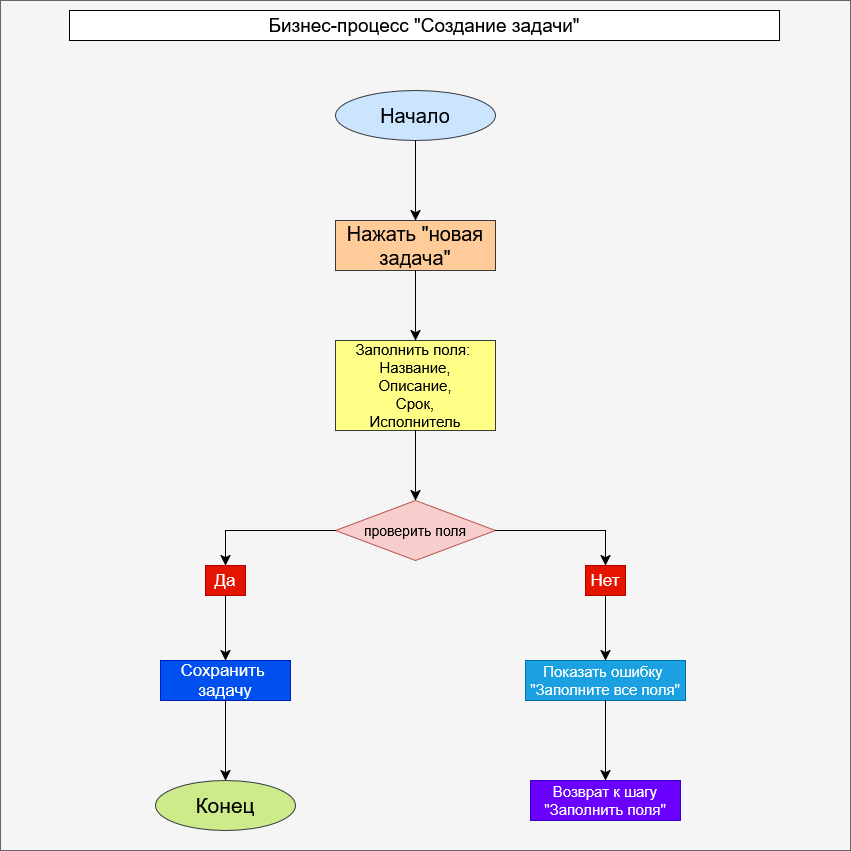

The diagram above was exported from draw.io. Its source (the exported page's mxGraphModel, read from the mxfile embedded in the PNG):
<mxGraphModel dx="2227" dy="1016" grid="1" gridSize="10" guides="1" tooltips="1" connect="1" arrows="1" fold="1" page="1" pageScale="1" pageWidth="827" pageHeight="1169" math="0" shadow="0">
  <root>
    <mxCell id="0" />
    <mxCell id="1" parent="0" />
    <mxCell id="9vnhvClIWBZeUhHmXLbK-41" parent="1" style="whiteSpace=wrap;html=1;aspect=fixed;fillColor=#f5f5f5;fontColor=#333333;strokeColor=#666666;" value="" vertex="1">
      <mxGeometry height="850" width="850" x="-15" y="20" as="geometry" />
    </mxCell>
    <mxCell id="iEtA4JWTU9cYZgEEhlfn-29" parent="1" style="whiteSpace=wrap;html=1;" value="&lt;font style=&quot;font-size: 19px;&quot;&gt;Бизнес-процесс &quot;Создание задачи&quot;&lt;/font&gt;" vertex="1">
      <mxGeometry height="30" width="710" x="54" y="30" as="geometry" />
    </mxCell>
    <mxCell id="9vnhvClIWBZeUhHmXLbK-1" parent="1" style="ellipse;whiteSpace=wrap;html=1;fillColor=#cce5ff;strokeColor=#36393d;" value="&lt;font style=&quot;font-size: 20px;&quot;&gt;Начало&lt;/font&gt;" vertex="1">
      <mxGeometry height="50" width="160" x="320" y="110" as="geometry" />
    </mxCell>
    <mxCell id="9vnhvClIWBZeUhHmXLbK-2" parent="1" style="rounded=0;whiteSpace=wrap;html=1;fillColor=#ffcc99;strokeColor=#36393d;" value="&lt;font style=&quot;font-size: 20px;&quot;&gt;Нажать &quot;новая задача&quot;&lt;/font&gt;" vertex="1">
      <mxGeometry height="50" width="160" x="320" y="240" as="geometry" />
    </mxCell>
    <mxCell id="9vnhvClIWBZeUhHmXLbK-3" parent="1" style="rhombus;whiteSpace=wrap;html=1;fillColor=#f8cecc;strokeColor=#b85450;" value="&lt;font style=&quot;font-size: 14px;&quot;&gt;проверить поля&lt;/font&gt;" vertex="1">
      <mxGeometry height="60" width="160" x="320" y="520" as="geometry" />
    </mxCell>
    <mxCell id="9vnhvClIWBZeUhHmXLbK-5" parent="1" style="rounded=0;whiteSpace=wrap;html=1;fillColor=#ffff88;strokeColor=#36393d;" value="&lt;div&gt;&lt;font style=&quot;font-size: 15px;&quot;&gt;Заполнить поля:&amp;nbsp;&lt;/font&gt;&lt;/div&gt;&lt;div&gt;&lt;font style=&quot;font-size: 15px;&quot;&gt;Название,&lt;/font&gt;&lt;/div&gt;&lt;div&gt;&lt;font style=&quot;font-size: 15px;&quot;&gt;Описание,&lt;/font&gt;&lt;/div&gt;&lt;div&gt;&lt;font style=&quot;font-size: 15px;&quot;&gt;Срок,&lt;/font&gt;&lt;/div&gt;&lt;div&gt;&lt;font style=&quot;font-size: 15px;&quot;&gt;Исполнитель&lt;/font&gt;&lt;/div&gt;" vertex="1">
      <mxGeometry height="90" width="160" x="320" y="360" as="geometry" />
    </mxCell>
    <mxCell id="9vnhvClIWBZeUhHmXLbK-7" parent="1" style="rounded=0;whiteSpace=wrap;html=1;fillColor=#1ba1e2;fontColor=#ffffff;strokeColor=#006EAF;" value="&lt;div&gt;&lt;font style=&quot;font-size: 15px;&quot;&gt;Показать ошибку&amp;nbsp;&lt;/font&gt;&lt;/div&gt;&lt;div&gt;&lt;font style=&quot;font-size: 15px;&quot;&gt;&quot;Заполните все поля&quot;&lt;/font&gt;&lt;/div&gt;" vertex="1">
      <mxGeometry height="40" width="160" x="510" y="680" as="geometry" />
    </mxCell>
    <mxCell id="9vnhvClIWBZeUhHmXLbK-8" parent="1" style="rounded=0;whiteSpace=wrap;html=1;fillColor=#e51400;strokeColor=#B20000;fontColor=#ffffff;" value="&lt;font style=&quot;font-size: 17px;&quot;&gt;Да&lt;/font&gt;" vertex="1">
      <mxGeometry height="30" width="40" x="190" y="585" as="geometry" />
    </mxCell>
    <mxCell id="9vnhvClIWBZeUhHmXLbK-9" parent="1" style="rounded=0;whiteSpace=wrap;html=1;fillColor=#e51400;fontColor=#ffffff;strokeColor=#B20000;" value="&lt;font style=&quot;font-size: 17px;&quot;&gt;Нет&lt;/font&gt;" vertex="1">
      <mxGeometry height="30" width="40" x="570" y="585" as="geometry" />
    </mxCell>
    <mxCell id="9vnhvClIWBZeUhHmXLbK-10" parent="1" style="rounded=0;whiteSpace=wrap;html=1;fillColor=#0050ef;fontColor=#ffffff;strokeColor=#001DBC;" value="&lt;div&gt;&lt;font style=&quot;font-size: 17px;&quot;&gt;Сохранить&amp;nbsp;&lt;/font&gt;&lt;/div&gt;&lt;div&gt;&lt;font style=&quot;font-size: 17px;&quot;&gt;задачу&lt;/font&gt;&lt;/div&gt;" vertex="1">
      <mxGeometry height="40" width="130" x="145" y="680" as="geometry" />
    </mxCell>
    <mxCell id="9vnhvClIWBZeUhHmXLbK-11" parent="1" style="ellipse;whiteSpace=wrap;html=1;fillColor=#cdeb8b;strokeColor=#36393d;" value="&lt;font style=&quot;font-size: 21px;&quot;&gt;Конец&lt;/font&gt;" vertex="1">
      <mxGeometry height="50" width="140" x="140" y="800" as="geometry" />
    </mxCell>
    <mxCell id="9vnhvClIWBZeUhHmXLbK-27" edge="1" parent="1" source="9vnhvClIWBZeUhHmXLbK-8" style="endArrow=classic;html=1;rounded=0;fontSize=12;startSize=8;endSize=8;curved=1;exitX=0.5;exitY=1;exitDx=0;exitDy=0;entryX=0.5;entryY=0;entryDx=0;entryDy=0;" target="9vnhvClIWBZeUhHmXLbK-10" value="">
      <mxGeometry height="50" relative="1" width="50" as="geometry">
        <mxPoint x="280" y="750" as="sourcePoint" />
        <mxPoint x="330" y="700" as="targetPoint" />
      </mxGeometry>
    </mxCell>
    <mxCell id="9vnhvClIWBZeUhHmXLbK-28" edge="1" parent="1" source="9vnhvClIWBZeUhHmXLbK-10" style="endArrow=classic;html=1;rounded=0;fontSize=12;startSize=8;endSize=8;curved=1;exitX=0.5;exitY=1;exitDx=0;exitDy=0;entryX=0.5;entryY=0;entryDx=0;entryDy=0;" target="9vnhvClIWBZeUhHmXLbK-11" value="">
      <mxGeometry height="50" relative="1" width="50" as="geometry">
        <mxPoint x="280" y="750" as="sourcePoint" />
        <mxPoint x="330" y="700" as="targetPoint" />
      </mxGeometry>
    </mxCell>
    <mxCell id="9vnhvClIWBZeUhHmXLbK-31" parent="1" style="rounded=0;whiteSpace=wrap;html=1;fillColor=#6a00ff;fontColor=#ffffff;strokeColor=#3700CC;" value="&lt;font style=&quot;font-size: 15px;&quot;&gt;Возврат к шагу &quot;Заполнить поля&quot;&lt;/font&gt;" vertex="1">
      <mxGeometry height="40" width="150" x="515" y="800" as="geometry" />
    </mxCell>
    <mxCell id="9vnhvClIWBZeUhHmXLbK-32" edge="1" parent="1" source="9vnhvClIWBZeUhHmXLbK-1" style="endArrow=classic;html=1;rounded=0;fontSize=12;startSize=8;endSize=8;curved=1;exitX=0.5;exitY=1;exitDx=0;exitDy=0;entryX=0.5;entryY=0;entryDx=0;entryDy=0;" target="9vnhvClIWBZeUhHmXLbK-2" value="">
      <mxGeometry height="50" relative="1" width="50" as="geometry">
        <mxPoint x="370" y="300" as="sourcePoint" />
        <mxPoint x="420" y="250" as="targetPoint" />
      </mxGeometry>
    </mxCell>
    <mxCell id="9vnhvClIWBZeUhHmXLbK-33" edge="1" parent="1" source="9vnhvClIWBZeUhHmXLbK-2" style="endArrow=classic;html=1;rounded=0;fontSize=12;startSize=8;endSize=8;curved=1;exitX=0.5;exitY=1;exitDx=0;exitDy=0;entryX=0.5;entryY=0;entryDx=0;entryDy=0;" target="9vnhvClIWBZeUhHmXLbK-5" value="">
      <mxGeometry height="50" relative="1" width="50" as="geometry">
        <mxPoint x="370" y="410" as="sourcePoint" />
        <mxPoint x="420" y="360" as="targetPoint" />
      </mxGeometry>
    </mxCell>
    <mxCell id="9vnhvClIWBZeUhHmXLbK-34" edge="1" parent="1" source="9vnhvClIWBZeUhHmXLbK-5" style="endArrow=classic;html=1;rounded=0;fontSize=12;startSize=8;endSize=8;curved=1;exitX=0.5;exitY=1;exitDx=0;exitDy=0;entryX=0.5;entryY=0;entryDx=0;entryDy=0;" target="9vnhvClIWBZeUhHmXLbK-3" value="">
      <mxGeometry height="50" relative="1" width="50" as="geometry">
        <mxPoint x="370" y="480" as="sourcePoint" />
        <mxPoint x="420" y="430" as="targetPoint" />
      </mxGeometry>
    </mxCell>
    <mxCell id="9vnhvClIWBZeUhHmXLbK-35" edge="1" parent="1" style="endArrow=classic;html=1;rounded=0;fontSize=12;startSize=8;endSize=8;curved=1;entryX=0.5;entryY=0;entryDx=0;entryDy=0;" target="9vnhvClIWBZeUhHmXLbK-8" value="">
      <mxGeometry height="50" relative="1" width="50" as="geometry">
        <mxPoint x="210" y="550" as="sourcePoint" />
        <mxPoint x="420" y="620" as="targetPoint" />
      </mxGeometry>
    </mxCell>
    <mxCell id="9vnhvClIWBZeUhHmXLbK-36" edge="1" parent="1" style="endArrow=classic;html=1;rounded=0;fontSize=12;startSize=8;endSize=8;curved=1;entryX=0.5;entryY=0;entryDx=0;entryDy=0;" target="9vnhvClIWBZeUhHmXLbK-9" value="">
      <mxGeometry height="50" relative="1" width="50" as="geometry">
        <mxPoint x="590" y="550" as="sourcePoint" />
        <mxPoint x="390" y="610" as="targetPoint" />
      </mxGeometry>
    </mxCell>
    <mxCell id="9vnhvClIWBZeUhHmXLbK-37" edge="1" parent="1" style="endArrow=none;html=1;rounded=0;fontSize=12;startSize=8;endSize=8;curved=1;entryX=0;entryY=0.5;entryDx=0;entryDy=0;" target="9vnhvClIWBZeUhHmXLbK-3" value="">
      <mxGeometry height="50" relative="1" width="50" as="geometry">
        <mxPoint x="210" y="550" as="sourcePoint" />
        <mxPoint x="420" y="610" as="targetPoint" />
      </mxGeometry>
    </mxCell>
    <mxCell id="9vnhvClIWBZeUhHmXLbK-38" edge="1" parent="1" source="9vnhvClIWBZeUhHmXLbK-3" style="endArrow=none;html=1;rounded=0;fontSize=12;startSize=8;endSize=8;curved=1;exitX=1;exitY=0.5;exitDx=0;exitDy=0;" value="">
      <mxGeometry height="50" relative="1" width="50" as="geometry">
        <mxPoint x="370" y="660" as="sourcePoint" />
        <mxPoint x="590" y="550" as="targetPoint" />
      </mxGeometry>
    </mxCell>
    <mxCell id="9vnhvClIWBZeUhHmXLbK-39" edge="1" parent="1" source="9vnhvClIWBZeUhHmXLbK-9" style="endArrow=classic;html=1;rounded=0;fontSize=12;startSize=8;endSize=8;curved=1;exitX=0.5;exitY=1;exitDx=0;exitDy=0;entryX=0.5;entryY=0;entryDx=0;entryDy=0;" target="9vnhvClIWBZeUhHmXLbK-7" value="">
      <mxGeometry height="50" relative="1" width="50" as="geometry">
        <mxPoint x="370" y="750" as="sourcePoint" />
        <mxPoint x="420" y="700" as="targetPoint" />
      </mxGeometry>
    </mxCell>
    <mxCell id="9vnhvClIWBZeUhHmXLbK-40" edge="1" parent="1" source="9vnhvClIWBZeUhHmXLbK-7" style="endArrow=classic;html=1;rounded=0;fontSize=12;startSize=8;endSize=8;curved=1;exitX=0.5;exitY=1;exitDx=0;exitDy=0;entryX=0.5;entryY=0;entryDx=0;entryDy=0;" target="9vnhvClIWBZeUhHmXLbK-31" value="">
      <mxGeometry height="50" relative="1" width="50" as="geometry">
        <mxPoint x="350" y="630" as="sourcePoint" />
        <mxPoint x="400" y="580" as="targetPoint" />
      </mxGeometry>
    </mxCell>
  </root>
</mxGraphModel>